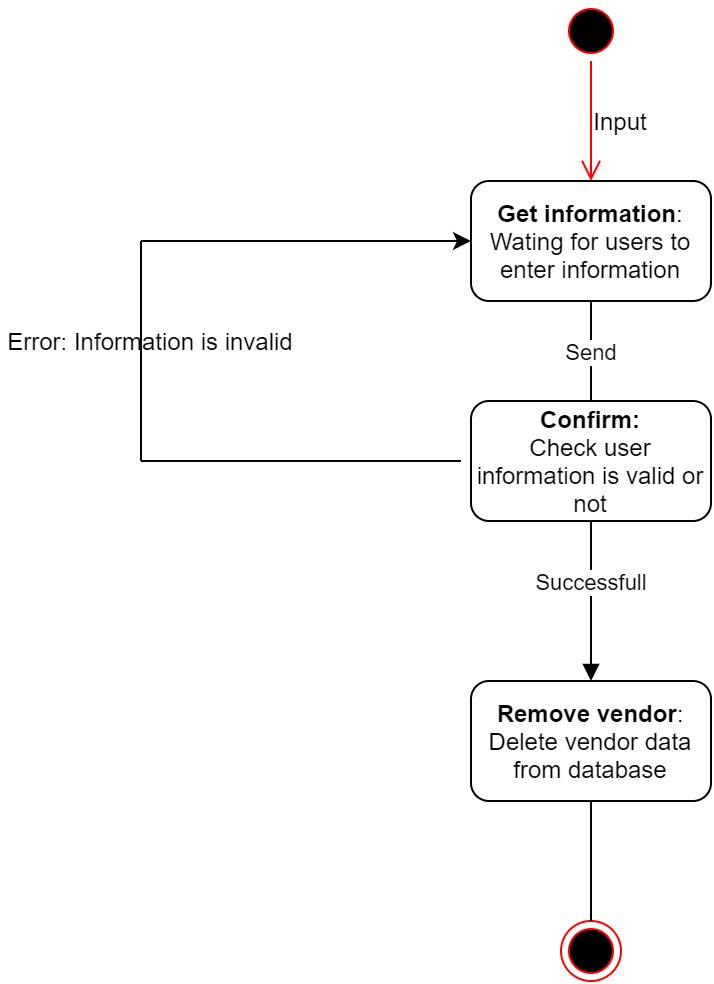

The diagram above was exported from draw.io. Its source (the exported page's mxGraphModel, read from the mxfile embedded in the PNG):
<mxGraphModel dx="723" dy="361" grid="1" gridSize="10" guides="1" tooltips="1" connect="1" arrows="1" fold="1" page="1" pageScale="1" pageWidth="827" pageHeight="1169" math="0" shadow="0">
  <root>
    <mxCell id="0" />
    <mxCell id="1" parent="0" />
    <mxCell id="DYIU2j1lVOq975aRO66U-1" value="" style="ellipse;html=1;shape=startState;fillColor=#000000;strokeColor=#ff0000;" vertex="1" parent="1">
      <mxGeometry x="370" y="30" width="30" height="30" as="geometry" />
    </mxCell>
    <mxCell id="DYIU2j1lVOq975aRO66U-2" value="" style="edgeStyle=orthogonalEdgeStyle;html=1;verticalAlign=bottom;endArrow=open;endSize=8;strokeColor=#ff0000;" edge="1" source="DYIU2j1lVOq975aRO66U-1" parent="1">
      <mxGeometry relative="1" as="geometry">
        <mxPoint x="385" y="120" as="targetPoint" />
      </mxGeometry>
    </mxCell>
    <mxCell id="DYIU2j1lVOq975aRO66U-3" value="&lt;b&gt;Get information&lt;/b&gt;:&lt;br&gt;Wating for users to enter information" style="rounded=1;whiteSpace=wrap;html=1;" vertex="1" parent="1">
      <mxGeometry x="325" y="120" width="120" height="60" as="geometry" />
    </mxCell>
    <mxCell id="DYIU2j1lVOq975aRO66U-4" value="Input" style="text;html=1;strokeColor=none;fillColor=none;align=center;verticalAlign=middle;whiteSpace=wrap;rounded=0;" vertex="1" parent="1">
      <mxGeometry x="380" y="80" width="40" height="20" as="geometry" />
    </mxCell>
    <mxCell id="DYIU2j1lVOq975aRO66U-5" value="Send" style="html=1;verticalAlign=bottom;endArrow=block;exitX=0.5;exitY=1;exitDx=0;exitDy=0;" edge="1" parent="1" source="DYIU2j1lVOq975aRO66U-3">
      <mxGeometry width="80" relative="1" as="geometry">
        <mxPoint x="370" y="250" as="sourcePoint" />
        <mxPoint x="385" y="250" as="targetPoint" />
      </mxGeometry>
    </mxCell>
    <mxCell id="DYIU2j1lVOq975aRO66U-6" value="&lt;b&gt;Confirm:&lt;/b&gt;&lt;br&gt;Check user information is valid or not" style="rounded=1;whiteSpace=wrap;html=1;" vertex="1" parent="1">
      <mxGeometry x="325" y="230" width="120" height="60" as="geometry" />
    </mxCell>
    <mxCell id="DYIU2j1lVOq975aRO66U-8" value="" style="endArrow=none;html=1;" edge="1" parent="1">
      <mxGeometry width="50" height="50" relative="1" as="geometry">
        <mxPoint x="320" y="260" as="sourcePoint" />
        <mxPoint x="160" y="260" as="targetPoint" />
      </mxGeometry>
    </mxCell>
    <mxCell id="DYIU2j1lVOq975aRO66U-9" value="" style="endArrow=none;html=1;" edge="1" parent="1">
      <mxGeometry width="50" height="50" relative="1" as="geometry">
        <mxPoint x="160" y="260" as="sourcePoint" />
        <mxPoint x="160" y="150" as="targetPoint" />
      </mxGeometry>
    </mxCell>
    <mxCell id="DYIU2j1lVOq975aRO66U-11" value="" style="endArrow=classic;html=1;" edge="1" parent="1">
      <mxGeometry width="50" height="50" relative="1" as="geometry">
        <mxPoint x="160" y="150" as="sourcePoint" />
        <mxPoint x="325" y="150" as="targetPoint" />
      </mxGeometry>
    </mxCell>
    <mxCell id="DYIU2j1lVOq975aRO66U-12" value="Error: Information is invalid" style="text;html=1;strokeColor=none;fillColor=none;align=center;verticalAlign=middle;whiteSpace=wrap;rounded=0;" vertex="1" parent="1">
      <mxGeometry x="90" y="190" width="150" height="20" as="geometry" />
    </mxCell>
    <mxCell id="DYIU2j1lVOq975aRO66U-13" value="Successfull" style="html=1;verticalAlign=bottom;endArrow=block;exitX=0.5;exitY=1;exitDx=0;exitDy=0;" edge="1" parent="1" source="DYIU2j1lVOq975aRO66U-6">
      <mxGeometry width="80" relative="1" as="geometry">
        <mxPoint x="365" y="360" as="sourcePoint" />
        <mxPoint x="385" y="370" as="targetPoint" />
      </mxGeometry>
    </mxCell>
    <mxCell id="DYIU2j1lVOq975aRO66U-14" value="&lt;b&gt;Remove vendor&lt;/b&gt;:&lt;br&gt;Delete vendor data from database" style="rounded=1;whiteSpace=wrap;html=1;" vertex="1" parent="1">
      <mxGeometry x="325" y="370" width="120" height="60" as="geometry" />
    </mxCell>
    <mxCell id="DYIU2j1lVOq975aRO66U-15" value="" style="ellipse;html=1;shape=endState;fillColor=#000000;strokeColor=#ff0000;" vertex="1" parent="1">
      <mxGeometry x="370" y="490" width="30" height="30" as="geometry" />
    </mxCell>
    <mxCell id="DYIU2j1lVOq975aRO66U-16" value="" style="endArrow=none;html=1;exitX=0.5;exitY=0;exitDx=0;exitDy=0;entryX=0.5;entryY=1;entryDx=0;entryDy=0;" edge="1" parent="1" source="DYIU2j1lVOq975aRO66U-15" target="DYIU2j1lVOq975aRO66U-14">
      <mxGeometry width="50" height="50" relative="1" as="geometry">
        <mxPoint x="390" y="440" as="sourcePoint" />
        <mxPoint x="440" y="390" as="targetPoint" />
      </mxGeometry>
    </mxCell>
  </root>
</mxGraphModel>